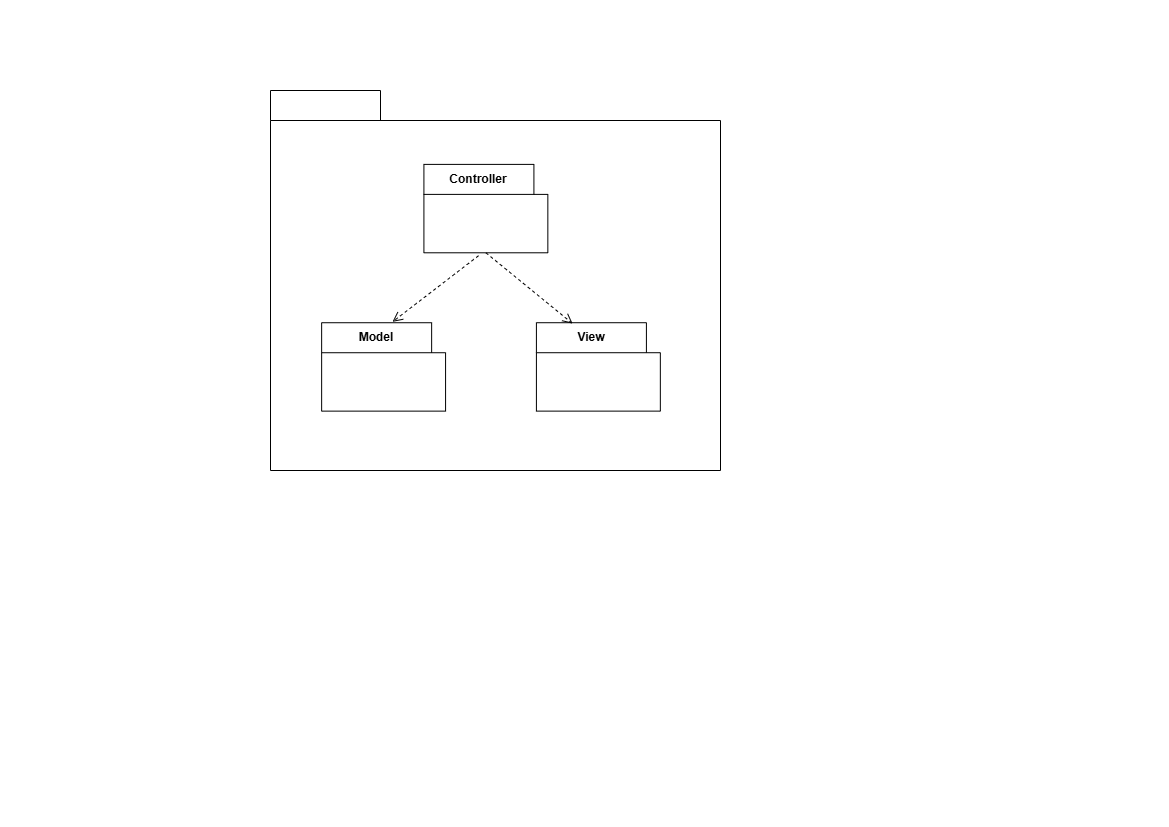

The diagram above was exported from draw.io. Its source (the exported page's mxGraphModel, read from the mxfile embedded in the PNG):
<mxGraphModel dx="1303" dy="703" grid="1" gridSize="10" guides="1" tooltips="1" connect="1" arrows="1" fold="1" page="1" pageScale="1" pageWidth="1169" pageHeight="827" math="0" shadow="0">
  <root>
    <mxCell id="0" />
    <mxCell id="1" parent="0" />
    <mxCell id="kByeWk8tya-taBmWaG-i-1" value="" style="shape=folder;fontStyle=1;tabWidth=110;tabHeight=30;tabPosition=left;html=1;boundedLbl=1;labelInHeader=1;container=1;collapsible=0;whiteSpace=wrap;" vertex="1" parent="1">
      <mxGeometry x="270" y="90" width="450" height="380" as="geometry" />
    </mxCell>
    <mxCell id="kByeWk8tya-taBmWaG-i-2" value="" style="html=1;strokeColor=none;resizeWidth=1;resizeHeight=1;fillColor=none;part=1;connectable=0;allowArrows=0;deletable=0;whiteSpace=wrap;" vertex="1" parent="kByeWk8tya-taBmWaG-i-1">
      <mxGeometry width="450.00000000000006" height="266" relative="1" as="geometry">
        <mxPoint y="30" as="offset" />
      </mxGeometry>
    </mxCell>
    <mxCell id="kByeWk8tya-taBmWaG-i-3" value="Controller" style="shape=folder;fontStyle=1;tabWidth=110;tabHeight=30;tabPosition=left;html=1;boundedLbl=1;labelInHeader=1;container=1;collapsible=0;whiteSpace=wrap;" vertex="1" parent="kByeWk8tya-taBmWaG-i-1">
      <mxGeometry x="153.4090909090909" y="73.8888888888889" width="123.93409090909093" height="88.40277777777777" as="geometry" />
    </mxCell>
    <mxCell id="kByeWk8tya-taBmWaG-i-4" value="" style="html=1;strokeColor=none;resizeWidth=1;resizeHeight=1;fillColor=none;part=1;connectable=0;allowArrows=0;deletable=0;whiteSpace=wrap;" vertex="1" parent="kByeWk8tya-taBmWaG-i-3">
      <mxGeometry width="123.93409090909093" height="61.88194444444444" relative="1" as="geometry">
        <mxPoint y="30" as="offset" />
      </mxGeometry>
    </mxCell>
    <mxCell id="kByeWk8tya-taBmWaG-i-10" value="Model" style="shape=folder;fontStyle=1;tabWidth=110;tabHeight=30;tabPosition=left;html=1;boundedLbl=1;labelInHeader=1;container=1;collapsible=0;whiteSpace=wrap;" vertex="1" parent="kByeWk8tya-taBmWaG-i-1">
      <mxGeometry x="51.13636363636363" y="232.22718954248367" width="123.93409090909093" height="88.40277777777777" as="geometry" />
    </mxCell>
    <mxCell id="kByeWk8tya-taBmWaG-i-11" value="" style="html=1;strokeColor=none;resizeWidth=1;resizeHeight=1;fillColor=none;part=1;connectable=0;allowArrows=0;deletable=0;whiteSpace=wrap;" vertex="1" parent="kByeWk8tya-taBmWaG-i-10">
      <mxGeometry width="123.93409090909093" height="61.88194444444444" relative="1" as="geometry">
        <mxPoint y="30" as="offset" />
      </mxGeometry>
    </mxCell>
    <mxCell id="kByeWk8tya-taBmWaG-i-12" value="View" style="shape=folder;fontStyle=1;tabWidth=110;tabHeight=30;tabPosition=left;html=1;boundedLbl=1;labelInHeader=1;container=1;collapsible=0;whiteSpace=wrap;" vertex="1" parent="kByeWk8tya-taBmWaG-i-1">
      <mxGeometry x="265.90909090909093" y="232.22222222222223" width="123.93409090909093" height="88.40277777777777" as="geometry" />
    </mxCell>
    <mxCell id="kByeWk8tya-taBmWaG-i-13" value="" style="html=1;strokeColor=none;resizeWidth=1;resizeHeight=1;fillColor=none;part=1;connectable=0;allowArrows=0;deletable=0;whiteSpace=wrap;" vertex="1" parent="kByeWk8tya-taBmWaG-i-12">
      <mxGeometry width="123.93409090909093" height="61.88194444444444" relative="1" as="geometry">
        <mxPoint y="30" as="offset" />
      </mxGeometry>
    </mxCell>
    <mxCell id="kByeWk8tya-taBmWaG-i-14" value="" style="endArrow=open;startArrow=none;endFill=0;startFill=0;endSize=8;html=1;verticalAlign=bottom;dashed=1;labelBackgroundColor=none;rounded=0;exitX=0.441;exitY=1.033;exitDx=0;exitDy=0;exitPerimeter=0;entryX=0.572;entryY=-0.01;entryDx=0;entryDy=0;entryPerimeter=0;" edge="1" parent="kByeWk8tya-taBmWaG-i-1" source="kByeWk8tya-taBmWaG-i-3" target="kByeWk8tya-taBmWaG-i-10">
      <mxGeometry width="160" relative="1" as="geometry">
        <mxPoint x="197.5609756097561" y="223.52941176470588" as="sourcePoint" />
        <mxPoint x="373.1707317073171" y="223.52941176470588" as="targetPoint" />
      </mxGeometry>
    </mxCell>
    <mxCell id="kByeWk8tya-taBmWaG-i-15" value="" style="endArrow=open;startArrow=none;endFill=0;startFill=0;endSize=8;html=1;verticalAlign=bottom;dashed=1;labelBackgroundColor=none;rounded=0;exitX=0.5;exitY=1;exitDx=0;exitDy=0;exitPerimeter=0;entryX=0.292;entryY=0.01;entryDx=0;entryDy=0;entryPerimeter=0;" edge="1" parent="kByeWk8tya-taBmWaG-i-1" source="kByeWk8tya-taBmWaG-i-3" target="kByeWk8tya-taBmWaG-i-12">
      <mxGeometry width="160" relative="1" as="geometry">
        <mxPoint x="217.31707317073173" y="176.58823529411765" as="sourcePoint" />
        <mxPoint x="132.8048780487805" y="242.52941176470588" as="targetPoint" />
      </mxGeometry>
    </mxCell>
  </root>
</mxGraphModel>